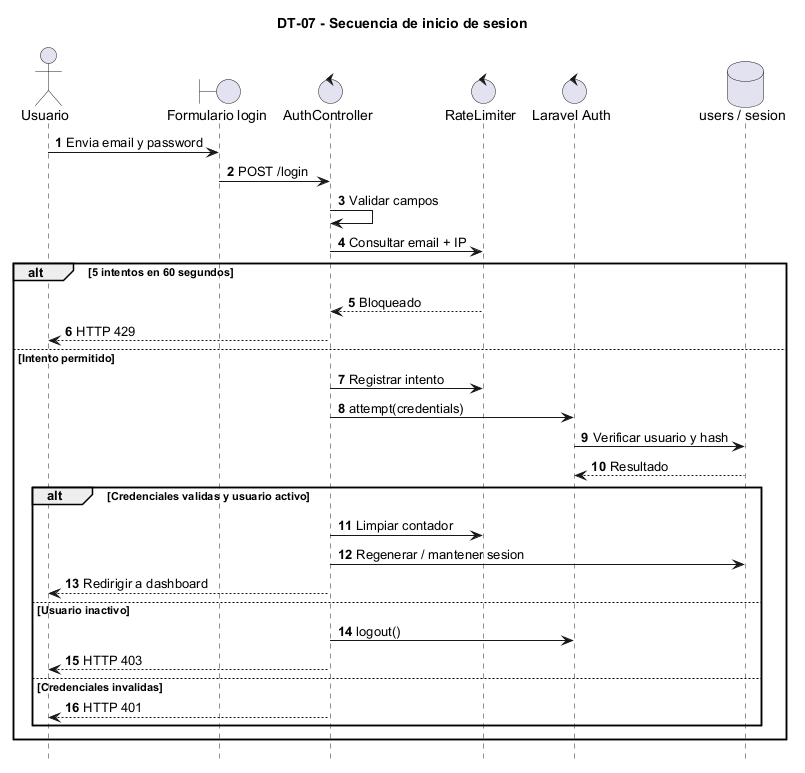

The diagram above was rendered by PlantUML. Its source (embedded in the PNG):
@startuml DT-07_login
title DT-07 - Secuencia de inicio de sesion
hide footbox
autonumber
skinparam shadowing false
skinparam defaultFontName Arial

actor Usuario
boundary "Formulario login" as Login
control "AuthController" as Auth
control "RateLimiter" as Rate
control "Laravel Auth" as Guard
database "users / sesion" as DB

Usuario -> Login : Envia email y password
Login -> Auth : POST /login
Auth -> Auth : Validar campos
Auth -> Rate : Consultar email + IP
alt 5 intentos en 60 segundos
  Rate --> Auth : Bloqueado
  Auth --> Usuario : HTTP 429
else Intento permitido
  Auth -> Rate : Registrar intento
  Auth -> Guard : attempt(credentials)
  Guard -> DB : Verificar usuario y hash
  DB --> Guard : Resultado
  alt Credenciales validas y usuario activo
    Auth -> Rate : Limpiar contador
    Auth -> DB : Regenerar / mantener sesion
    Auth --> Usuario : Redirigir a dashboard
  else Usuario inactivo
    Auth -> Guard : logout()
    Auth --> Usuario : HTTP 403
  else Credenciales invalidas
    Auth --> Usuario : HTTP 401
  end
end
@enduml